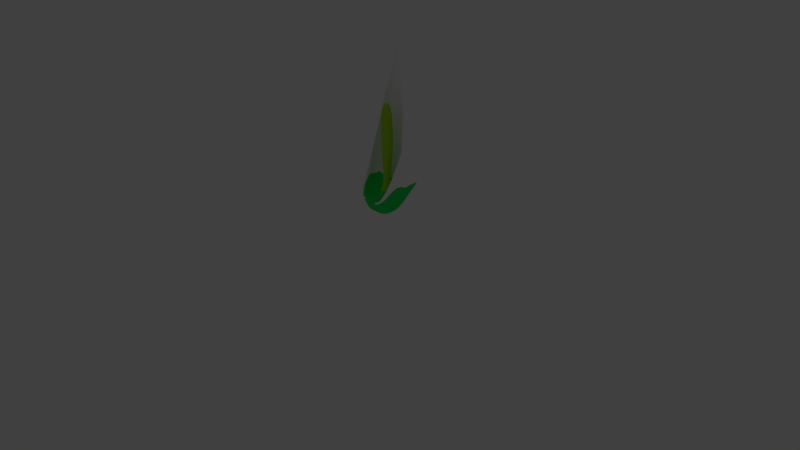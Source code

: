 # Source: skunkcabbage.blend  (saved by Blender 2.77.0; exported with 4.5.12 LTS)
import bpy
from mathutils import Matrix  # noqa: F401  (used for matrix-valued properties, if any)

bpy.ops.wm.read_factory_settings(use_empty=True)
scene = bpy.context.scene
scene.name = 'Scene'

# ---- collections
col_collection_1 = bpy.data.collections.new('Collection 1'); scene.collection.children.link(col_collection_1)
col_collection_11 = bpy.data.collections.new('Collection 11'); scene.collection.children.link(col_collection_11)
col_collection_11.hide_render = True
col_collection_11.hide_viewport = True
col_collection_19 = bpy.data.collections.new('Collection 19'); scene.collection.children.link(col_collection_19)
col_collection_19.hide_render = True
col_collection_19.hide_viewport = True

# ---- materials (node trees are filled in below, after node groups)
mat_white = bpy.data.materials.new('White')
mat_white.alpha_threshold = 0.0
mat_white.use_transparent_shadow = False
mat_white.diffuse_color = (1.0, 1.0, 1.0, 1.0)
mat_white.roughness = 0.5
mat_green = bpy.data.materials.new('Green')
mat_green.alpha_threshold = 0.0
mat_green.use_transparent_shadow = False
mat_green.diffuse_color = (0.02058, 0.8, 0.1056, 1.0)
mat_green.roughness = 0.5
mat_rightgreen = bpy.data.materials.new('RightGreen')
mat_rightgreen.alpha_threshold = 0.0
mat_rightgreen.use_transparent_shadow = False
mat_rightgreen.diffuse_color = (0.431, 0.8, 0.03025, 1.0)
mat_rightgreen.roughness = 0.5

# ---- material node trees

# ---- world
world_world = bpy.data.worlds.new('World'); scene.world = world_world
world_world.color = (0.05088, 0.05088, 0.05088)
world_world.use_sun_shadow = False
world_world.sun_shadow_jitter_overblur = 0.0
world_world.cycles.sampling_method = 'MANUAL'

# ---- cameras
cam_camera = bpy.data.cameras.new('Camera')
cam_camera.clip_end = 100.0
cam_camera.lens = 35.0
cam_camera.sensor_width = 32.0
cam_camera.sensor_height = 18.0
cam_camera.ortho_scale = 7.314
cam_camera.dof.focus_distance = 0.0
cam_camera.dof.aperture_fstop = 128.0

# ---- lights
light_lamp = bpy.data.lights.new('Lamp', 'POINT')
light_lamp.transmission_factor = 0.0
light_lamp.cutoff_distance = 30.0
light_lamp.energy = 100.0
light_lamp.shadow_buffer_clip_start = 1.001
light_lamp.shadow_soft_size = 0.1
light_lamp.shadow_maximum_resolution = 0.006
light_lamp.use_absolute_resolution = True

# ---- meshes
me_x = bpy.data.meshes.new('立方体')
me_x.from_pydata([(-0.4, 0.6, 0.1429), (-0.7, 1.0, 0.9429), (0.4, 0.6, 0.1429), (-0.2333, 1.0, 0.9429), (0.2333, 1.0, 0.9429), (0.1333, 0.6, 0.1429), (-0.1333, 0.6, 0.1429), (-0.5, -0.04203, 0.5429), (-0.7, 0.5333, 0.9429), (-0.4, 0.3333, 0.1429), (-0.4, 0.06667, 0.1429), (0.7, 0.5333, 0.9429), (0.5, -0.04203, 0.5429), (0.4, 0.06667, 0.1429), (0.4, 0.3333, 0.1429), (0.3333, 0.3333, 0.5429), (0.1667, -0.242, 0.5429), (-0.3333, 0.3333, 0.5429), (-0.1667, -0.242, 0.5429), (-0.1333, 0.3333, 0.1429), (-0.1333, 0.06667, 0.1429), (0.1333, 0.3333, 0.1429), (0.1333, 0.06667, 0.1429), (-0.5133, 0.5333, 0.9429), (-0.3667, -0.04203, 0.5429), (0.7, 1.0, 0.9429), (0.7, 0.7333, 0.9429), (0.2333, 0.7333, 0.9429), (-0.2333, 0.7333, 0.9429), (-0.5133, 0.7333, 0.9429), (-0.7, 0.7333, 0.9429), (-0.5133, 1.0, 0.9429), (0.5133, 0.5333, 0.9429), (0.3667, -0.04203, 0.5429), (0.5133, 1.0, 0.9429), (0.5133, 0.7333, 0.9429), (-0.84, 0.496, 1.143), (-0.616, 0.496, 1.143), (-0.28, 1.096, 1.143), (0.28, 1.096, 1.143), (0.28, 0.776, 1.143), (-0.28, 0.776, 1.143), (0.616, 1.096, 1.143), (-0.616, 0.776, 1.143), (-0.84, 0.776, 1.143), (-0.84, 1.096, 1.143), (-0.616, 1.096, 1.143), (0.84, 0.496, 1.143), (0.84, 0.776, 1.143), (0.616, 0.496, 1.143), (0.84, 1.096, 1.143), (0.616, 0.776, 1.143), (-0.6475, 0.6792, 1.98), (-0.4746, 0.6792, 1.98), (-0.2152, 1.107, 1.98), (0.2171, 1.107, 1.98), (0.2171, 0.8908, 1.98), (-0.2152, 0.8908, 1.98), (0.4764, 1.107, 1.98), (-0.4746, 0.8908, 1.98), (-0.6475, 0.8908, 1.98), (-0.6475, 1.107, 1.98), (-0.4746, 1.107, 1.98), (0.6493, 0.6792, 1.98), (0.6493, 0.8908, 1.98), (0.4764, 0.6792, 1.98), (0.6493, 1.107, 1.98), (0.4764, 0.8908, 1.98), (-0.4861, 0.9403, 3.106), (-0.3564, 0.9403, 3.106), (-0.1618, 1.107, 3.106), (0.1624, 1.107, 3.106), (0.1624, 1.003, 3.106), (-0.1618, 1.003, 3.106), (0.3569, 1.107, 3.106), (-0.3564, 1.003, 3.106), (-0.4861, 1.003, 3.106), (-0.4861, 1.107, 3.106), (-0.3564, 1.107, 3.106), (0.4866, 0.9403, 3.106), (0.4866, 1.003, 3.106), (0.3569, 0.9403, 3.106), (0.4866, 1.107, 3.106), (0.3569, 1.003, 3.106), (2.98e-08, 0.9043, 4.543), (0.1, 0.6349, 0.5429), (0.1, 0.4349, 0.5429), (-0.1, 0.6349, 0.5429), (-0.1, 0.4349, 0.5429), (0.08118, 0.6349, 1.343), (0.1, 0.4349, 1.343), (-0.1, 0.6349, 1.343), (-0.1, 0.4349, 1.343), (0.16, 0.6949, 1.543), (0.16, 0.3749, 1.543), (-0.16, 0.6949, 1.543), (-0.16, 0.3749, 1.543), (0.16, 0.6949, 2.743), (0.16, 0.3749, 2.743), (-0.16, 0.6949, 2.743), (-0.16, 0.3749, 2.743), (0.048, 0.5829, 2.943), (0.048, 0.4869, 2.943), (-0.048, 0.5829, 2.943), (-0.048, 0.4869, 2.943)], [], [(8, 1, 0, 9), (4, 25, 2, 5), (21, 5, 2, 14), (11, 25, 26), (9, 0, 6, 19), (19, 6, 5, 21), (1, 3, 6, 0), (3, 4, 5, 6), (20, 19, 21, 22), (16, 18, 7, 10, 20, 22, 13, 12), (10, 9, 19, 20), (17, 18, 88, 87), (15, 16, 33, 32), (18, 17, 23, 24), (22, 21, 14, 13), (25, 11, 14, 2), (11, 12, 13, 14), (7, 8, 9, 10), (16, 12, 33), (25, 34, 42, 50), (3, 1, 31), (7, 18, 24), (25, 4, 34), (23, 29, 43, 37), (31, 1, 45, 46), (4, 3, 38, 39), (17, 15, 27, 28), (23, 17, 28, 29), (1, 8, 30), (1, 30, 44, 45), (29, 28, 41, 43), (27, 15, 32, 35), (47, 48, 64, 63), (45, 44, 60, 61), (43, 41, 57, 59), (44, 36, 52, 60), (48, 50, 66, 64), (42, 39, 55, 58), (30, 8, 36, 44), (26, 25, 50, 48), (27, 35, 51, 40), (3, 31, 46, 38), (28, 27, 40, 41), (34, 4, 39, 42), (11, 26, 48, 47), (35, 32, 49, 51), (64, 66, 82, 80), (58, 55, 71, 74), (53, 59, 75, 69), (66, 58, 74, 82), (57, 56, 72, 73), (54, 62, 78, 70), (46, 45, 61, 62), (51, 49, 65, 67), (39, 38, 54, 55), (40, 51, 67, 56), (38, 46, 62, 54), (41, 40, 56, 57), (50, 42, 58, 66), (37, 43, 59, 53), (72, 83, 84), (8, 7, 24, 23, 37, 53, 69, 84, 68, 52, 36), (71, 70, 84), (83, 81, 84), (78, 77, 84), (79, 80, 84), (77, 76, 84), (60, 52, 68, 76), (59, 57, 73, 75), (61, 60, 76, 77), (63, 64, 80, 79), (62, 61, 77, 78), (67, 65, 81, 83), (55, 54, 70, 71), (56, 67, 83, 72), (79, 84, 81, 65, 49, 32, 33, 12, 11, 47, 63), (70, 78, 84), (73, 72, 84), (82, 74, 84), (69, 75, 84), (74, 71, 84), (80, 82, 84), (76, 68, 84), (75, 73, 84), (88, 86, 90, 92), (16, 15, 85, 86), (18, 16, 86, 88), (15, 17, 87, 85), (89, 91, 95, 93), (86, 85, 89, 90), (85, 87, 91, 89), (87, 88, 92, 91), (96, 94, 98, 100), (91, 92, 96, 95), (92, 90, 94, 96), (90, 89, 93, 94), (98, 97, 101, 102), (94, 93, 97, 98), (93, 95, 99, 97), (95, 96, 100, 99), (102, 101, 103, 104), (97, 99, 103, 101), (99, 100, 104, 103), (100, 98, 102, 104)])
me_x.polygons.foreach_set('material_index', [1, 1, 1, 1, 1, 1, 1, 1, 1, 1, 1, 1, 1, 1, 1, 1, 1, 1, 0, 0, 1, 0, 1, 0, 0, 0, 1, 1, 1, 0, 0, 1, 0, 0, 0, 0, 0, 0, 0, 0, 0, 0, 0, 0, 0, 0, 0, 0, 0, 0, 0, 0, 0, 0, 0, 0, 0, 0, 0, 0, 0, 0, 0, 0, 0, 0, 0, 0, 0, 0, 0, 0, 0, 0, 0, 0, 0, 0, 0, 0, 0, 0, 0, 0, 2, 1, 1, 1, 1, 2, 2, 2, 2, 2, 2, 2, 2, 2, 2, 2, 2, 2, 2, 2])
me_x.materials.append(mat_white)
me_x.materials.append(mat_green)
me_x.materials.append(mat_rightgreen)
me_x.use_remesh_preserve_volume = False
me_x.use_remesh_preserve_attributes = False
me_x.use_mirror_vertex_groups = False
me_x.update()

# ---- objects
ob_x = bpy.data.objects.new('立方体', me_x)
ob_camera = bpy.data.objects.new('Camera', cam_camera)
ob_lamp = bpy.data.objects.new('Lamp', light_lamp)

# ---- transforms, parenting, visibility, modifiers, constraints
ob_x.location = (0.0, 0.0, 0.5)
ob_x.scale = (0.5, 0.5, 0.5)
ob_x.lineart.crease_threshold = 0.0
_m = ob_x.modifiers.new('Subsurf', 'SUBSURF')
_m.uv_smooth = 'PRESERVE_CORNERS'
_m.quality = 2
_m.show_only_control_edges = False
ob_camera.location = (7.481, -6.508, 5.344)
ob_camera.rotation_euler = (1.109, 0.01082, 0.8149)
ob_camera.lock_rotations_4d = False
ob_camera.empty_display_type = 'ARROWS'
ob_camera.color = (0.0, 0.0, 0.0, 0.0)
ob_camera.display_type = 'WIRE'
ob_camera.lineart.crease_threshold = 0.0
ob_lamp.location = (4.076, 1.005, 5.904)
ob_lamp.rotation_euler = (0.6503, 0.05522, 1.866)
ob_lamp.lock_rotations_4d = False
ob_lamp.empty_display_type = 'ARROWS'
ob_lamp.color = (0.0, 0.0, 0.0, 0.0)
ob_lamp.lineart.crease_threshold = 0.0

# ---- collection membership
col_collection_1.objects.link(ob_x)
col_collection_11.objects.link(ob_camera)
col_collection_19.objects.link(ob_lamp)

# ---- scene / render settings (as saved in the file)
scene.camera = ob_camera
scene.frame_start = 1; scene.frame_end = 250; scene.frame_set(1)
scene.render.engine = 'BLENDER_EEVEE_NEXT'
scene.render.resolution_percentage = 50
scene.render.dither_intensity = 0.0
scene.cycles.use_denoising = False
scene.cycles.samples = 128
scene.cycles.sampling_pattern = 'TABULATED_SOBOL'
scene.cycles.light_sampling_threshold = 0.0
scene.cycles.use_adaptive_sampling = False
scene.cycles.use_light_tree = False
scene.cycles.blur_glossy = 0.0
scene.cycles.sample_clamp_indirect = 0.0
scene.view_settings.view_transform = 'Standard'
bpy.context.view_layer.update()
